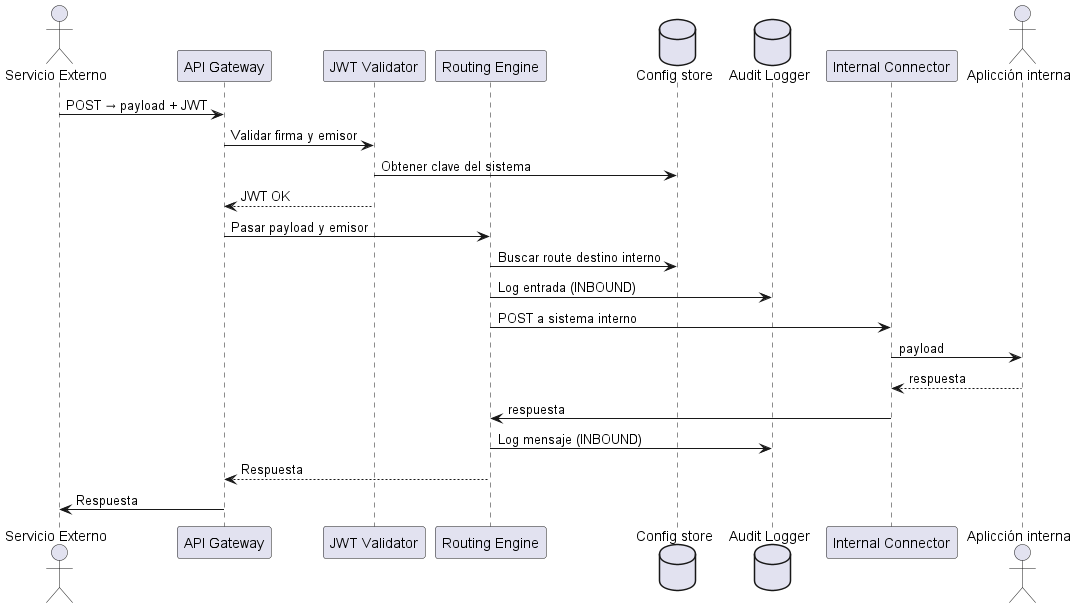

The diagram above was rendered by PlantUML. Its source (embedded in the PNG):
@startuml
actor "Servicio Externo" as SE
participant "API Gateway" as GW
participant "JWT Validator" as JV
participant "Routing Engine" as RE
database "Config store" as CS
database "Audit Logger" as DB
participant "Internal Connector" as IC
actor "Aplicción interna" as AI

SE -> GW: POST → payload + JWT

GW -> JV: Validar firma y emisor
JV -> CS: Obtener clave del sistema
JV --> GW: JWT OK
GW -> RE: Pasar payload y emisor

RE -> CS: Buscar route destino interno
RE -> DB: Log entrada (INBOUND)
RE -> IC: POST a sistema interno
IC -> AI: payload

AI --> IC: respuesta
IC -> RE: respuesta
RE -> DB: Log mensaje (INBOUND)
RE --> GW: Respuesta
GW -> SE: Respuesta
@enduml